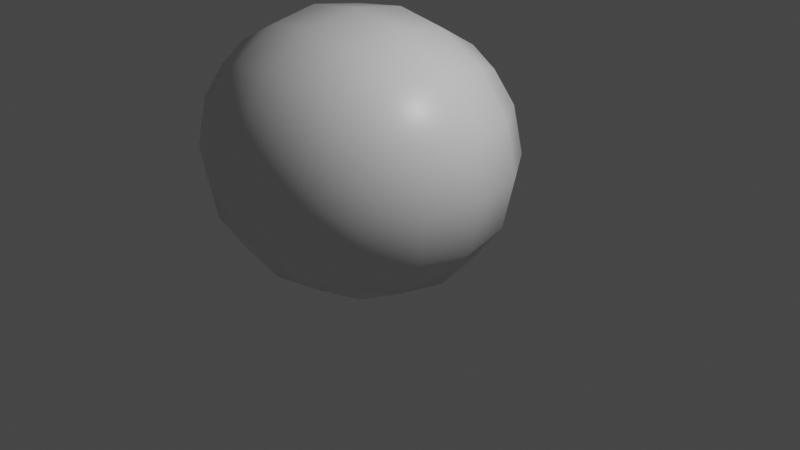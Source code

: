 # Source: rock.blend  (saved by Blender 2.80.75; exported with 4.5.12 LTS)
import bpy
from mathutils import Matrix  # noqa: F401  (used for matrix-valued properties, if any)

bpy.ops.wm.read_factory_settings(use_empty=True)
scene = bpy.context.scene
scene.name = 'Scene'

# ---- collections
col_collection = bpy.data.collections.new('Collection'); scene.collection.children.link(col_collection)

# ---- materials (node trees are filled in below, after node groups)
mat_material = bpy.data.materials.new('Material')
mat_material.alpha_threshold = 0.0
mat_material.use_transparent_shadow = False
mat_material.line_color = (0.0, 0.0, 0.0, 1.0)

# ---- material node trees
mat_material.use_nodes = True; mat_material.node_tree.nodes.clear()
_N = mat_material.node_tree.nodes; _L = mat_material.node_tree.links
n0 = _N.new('ShaderNodeOutputMaterial'); n0.name = 'Material Output'; n0.location = (300, 300)
n1 = _N.new('ShaderNodeBsdfPrincipled'); n1.name = 'Principled BSDF'; n1.location = (10, 300)
n1.distribution = 'GGX'
n1.subsurface_method = 'BURLEY'
n1.inputs[2].default_value = 0.4
n1.inputs[3].default_value = 1.45
n1.inputs[27].default_value = (0.0, 0.0, 0.0, 1.0)
n1.inputs[28].default_value = 1.0
_L.new(n1.outputs[0], n0.inputs[0])
n0.is_active_output = True

# ---- world
world_world = bpy.data.worlds.new('World'); scene.world = world_world
world_world.use_nodes = True; world_world.node_tree.nodes.clear()
_N = world_world.node_tree.nodes; _L = world_world.node_tree.links
n0 = _N.new('ShaderNodeOutputWorld'); n0.name = 'World Output'; n0.location = (300, 300)
n1 = _N.new('ShaderNodeBackground'); n1.name = 'Background'; n1.location = (10, 300)
n1.inputs[0].default_value = (0.05088, 0.05088, 0.05088, 1.0)
_L.new(n1.outputs[0], n0.inputs[0])
n0.is_active_output = True
world_world.color = (0.05088, 0.05088, 0.05088)
world_world.use_sun_shadow = False
world_world.sun_shadow_jitter_overblur = 0.0

# ---- cameras
cam_camera = bpy.data.cameras.new('Camera')
cam_camera.clip_end = 100.0
cam_camera.ortho_scale = 7.314

# ---- lights
light_light = bpy.data.lights.new('Light', 'POINT')
light_light.transmission_factor = 0.0
light_light.energy = 1000.0
light_light.shadow_soft_size = 0.1
light_light.shadow_maximum_resolution = 0.006
light_light.use_absolute_resolution = True

# ---- meshes
me_cube = bpy.data.meshes.new('Cube')
me_cube.from_pydata([(0.7949, 1.752, 1.826), (0.7949, 1.752, -1.0), (0.7949, -1.225, 1.826), (0.7949, -1.225, -1.0), (-2.607, 1.752, 1.826), (-2.607, 1.752, -1.0), (-2.607, -1.225, 1.826), (-2.607, -1.225, -1.0)], [], [(0, 4, 6, 2), (3, 2, 6, 7), (7, 6, 4, 5), (5, 1, 3, 7), (1, 0, 2, 3), (5, 4, 0, 1)])
me_cube.polygons.foreach_set('use_smooth', [True] * 6)
_uv = me_cube.uv_layers.new(name='UVMap')
_uv.uv.foreach_set('vector', [0.375, 0.0, 0.625, 0.0, 0.625, 0.25, 0.375, 0.25, 0.375, 0.25, 0.625, 0.25, 0.625, 0.5, 0.375, 0.5, 0.375, 0.5, 0.625, 0.5, 0.625, 0.75, 0.375, 0.75, 0.375, 0.75, 0.625, 0.75, 0.625, 1.0, 0.375, 1.0, 0.125, 0.5, 0.375, 0.5, 0.375, 0.75, 0.125, 0.75, 0.625, 0.5, 0.875, 0.5, 0.875, 0.75, 0.625, 0.75])
me_cube.materials.append(mat_material)
me_cube.use_remesh_preserve_volume = False
me_cube.use_remesh_preserve_attributes = False
me_cube.use_mirror_vertex_groups = False
me_cube.update()

# ---- objects
ob_cube = bpy.data.objects.new('Cube', me_cube)
ob_light = bpy.data.objects.new('Light', light_light)
ob_camera = bpy.data.objects.new('Camera', cam_camera)

# ---- transforms, parenting, visibility, modifiers, constraints
ob_cube.location = (0.0, 0.0, 0.0)
ob_cube.lock_rotations_4d = False
ob_cube.empty_display_type = 'ARROWS'
ob_cube.lineart.crease_threshold = 0.0
_m = ob_cube.modifiers.new('Subdivision', 'SUBSURF')
_m.uv_smooth = 'PRESERVE_CORNERS'
_m.levels = 4
_m.show_only_control_edges = False
_m = ob_cube.modifiers.new('Displace', 'DISPLACE')
_m.strength = 0.7
ob_light.location = (4.076, 1.005, 5.904)
ob_light.rotation_euler = (0.6503, 0.05522, 1.866)
ob_light.lock_rotations_4d = False
ob_light.empty_display_type = 'ARROWS'
ob_light.color = (0.0, 0.0, 0.0, 0.0)
ob_light.lineart.crease_threshold = 0.0
ob_camera.location = (7.359, -6.926, 4.958)
ob_camera.rotation_euler = (1.109, 0.0, 0.8149)
ob_camera.lock_rotations_4d = False
ob_camera.empty_display_type = 'ARROWS'
ob_camera.color = (0.0, 0.0, 0.0, 0.0)
ob_camera.display_type = 'WIRE'
ob_camera.lineart.crease_threshold = 0.0

# ---- collection membership
col_collection.objects.link(ob_cube)
col_collection.objects.link(ob_light)
col_collection.objects.link(ob_camera)

# ---- scene / render settings (as saved in the file)
scene.camera = ob_camera
scene.frame_start = 1; scene.frame_end = 250; scene.frame_set(1)
scene.render.engine = 'BLENDER_EEVEE_NEXT'
scene.cycles.use_denoising = False
scene.cycles.samples = 128
scene.cycles.sampling_pattern = 'TABULATED_SOBOL'
scene.cycles.use_adaptive_sampling = False
scene.cycles.use_light_tree = False
scene.view_settings.view_transform = 'Filmic'
bpy.context.view_layer.update()
